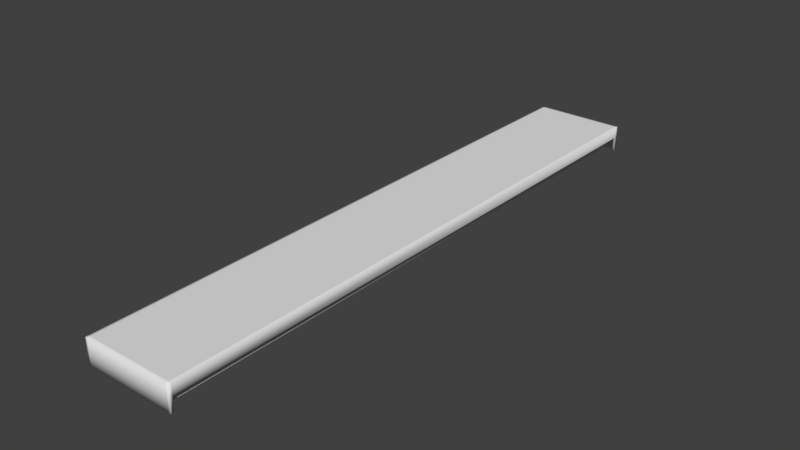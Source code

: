 # Source: Lights.blend  (saved by Blender 2.76.0; exported with 4.5.12 LTS)
import bpy
from mathutils import Matrix  # noqa: F401  (used for matrix-valued properties, if any)

bpy.ops.wm.read_factory_settings(use_empty=True)
scene = bpy.context.scene
scene.name = 'Scene'

# ---- collections
col_collection_1 = bpy.data.collections.new('Collection 1'); scene.collection.children.link(col_collection_1)

# ---- materials (node trees are filled in below, after node groups)
mat_lights = bpy.data.materials.new('Lights')
mat_lights.alpha_threshold = 0.0
mat_lights.use_transparent_shadow = False
mat_lights.roughness = 0.5
mat_lightframe = bpy.data.materials.new('LightFrame')
mat_lightframe.alpha_threshold = 0.0
mat_lightframe.use_transparent_shadow = False
mat_lightframe.roughness = 0.5

# ---- material node trees

# ---- world
world_world = bpy.data.worlds.new('World'); scene.world = world_world
world_world.color = (0.05088, 0.05088, 0.05088)
world_world.use_sun_shadow = False
world_world.sun_shadow_jitter_overblur = 0.0
world_world.cycles.sampling_method = 'MANUAL'
world_world.cycles.sample_map_resolution = 256

# ---- meshes
me_cylinder = bpy.data.meshes.new('Cylinder')
me_cylinder.from_pydata([(-1.532, 12.88, -0.3098), (-1.532, -12.88, -0.3098), (-1.487, 12.88, -0.3143), (-1.487, -12.88, -0.3143), (-1.443, 12.88, -0.3275), (-1.443, -12.88, -0.3275), (-1.403, 12.88, -0.3488), (-1.403, -12.88, -0.3488), (-1.368, 12.88, -0.3776), (-1.368, -12.88, -0.3776), (-1.339, 12.88, -0.4127), (-1.339, -12.88, -0.4127), (-1.318, 12.88, -0.4527), (-1.318, -12.88, -0.4527), (-1.305, 12.88, -0.4961), (-1.305, -12.88, -0.4961), (-1.3, 12.88, -0.5412), (-1.3, -12.88, -0.5412), (-1.305, 12.88, -0.5864), (-1.305, -12.88, -0.5864), (-1.318, 12.88, -0.6298), (-1.318, -12.88, -0.6298), (-1.339, 12.88, -0.6698), (-1.339, -12.88, -0.6698), (-1.368, 12.88, -0.7049), (-1.368, -12.88, -0.7049), (-1.403, 12.88, -0.7336), (-1.403, -12.88, -0.7336), (-1.443, 12.88, -0.755), (-1.443, -12.88, -0.755), (-1.487, 12.88, -0.7682), (-1.487, -12.88, -0.7682), (-1.532, 12.88, -0.7726), (-1.532, -12.88, -0.7726), (-1.577, 12.88, -0.7682), (-1.577, -12.88, -0.7682), (-1.62, 12.88, -0.755), (-1.62, -12.88, -0.755), (-1.66, 12.88, -0.7336), (-1.66, -12.88, -0.7336), (-1.695, 12.88, -0.7049), (-1.695, -12.88, -0.7049), (-1.724, 12.88, -0.6698), (-1.724, -12.88, -0.6698), (-1.746, 12.88, -0.6298), (-1.746, -12.88, -0.6298), (-1.759, 12.88, -0.5864), (-1.759, -12.88, -0.5864), (-1.763, 12.88, -0.5412), (-1.763, -12.88, -0.5412), (-1.759, 12.88, -0.4961), (-1.759, -12.88, -0.4961), (-1.746, 12.88, -0.4527), (-1.746, -12.88, -0.4527), (-1.724, 12.88, -0.4127), (-1.724, -12.88, -0.4127), (-1.695, 12.88, -0.3776), (-1.695, -12.88, -0.3776), (-1.66, 12.88, -0.3488), (-1.66, -12.88, -0.3488), (-1.62, 12.88, -0.3275), (-1.62, -12.88, -0.3275), (-1.577, 12.88, -0.3143), (-1.577, -12.88, -0.3143), (-0.6307, 12.88, -0.3098), (-0.6307, -12.88, -0.3098), (-0.5856, 12.88, -0.3143), (-0.5856, -12.88, -0.3143), (-0.5422, 12.88, -0.3275), (-0.5422, -12.88, -0.3275), (-0.5022, 12.88, -0.3488), (-0.5022, -12.88, -0.3488), (-0.4671, 12.88, -0.3776), (-0.4671, -12.88, -0.3776), (-0.4383, 12.88, -0.4127), (-0.4383, -12.88, -0.4127), (-0.417, 12.88, -0.4527), (-0.417, -12.88, -0.4527), (-0.4038, 12.88, -0.4961), (-0.4038, -12.88, -0.4961), (-0.3993, 12.88, -0.5412), (-0.3993, -12.88, -0.5412), (-0.4038, 12.88, -0.5864), (-0.4038, -12.88, -0.5864), (-0.417, 12.88, -0.6298), (-0.417, -12.88, -0.6298), (-0.4383, 12.88, -0.6698), (-0.4383, -12.88, -0.6698), (-0.4671, 12.88, -0.7049), (-0.4671, -12.88, -0.7049), (-0.5022, 12.88, -0.7336), (-0.5022, -12.88, -0.7336), (-0.5422, 12.88, -0.755), (-0.5422, -12.88, -0.755), (-0.5856, 12.88, -0.7682), (-0.5856, -12.88, -0.7682), (-0.6307, 12.88, -0.7726), (-0.6307, -12.88, -0.7726), (-0.6759, 12.88, -0.7682), (-0.6759, -12.88, -0.7682), (-0.7193, 12.88, -0.755), (-0.7193, -12.88, -0.755), (-0.7593, 12.88, -0.7336), (-0.7593, -12.88, -0.7336), (-0.7944, 12.88, -0.7049), (-0.7944, -12.88, -0.7049), (-0.8231, 12.88, -0.6698), (-0.8231, -12.88, -0.6698), (-0.8445, 12.88, -0.6298), (-0.8445, -12.88, -0.6298), (-0.8577, 12.88, -0.5864), (-0.8577, -12.88, -0.5864), (-0.8621, 12.88, -0.5412), (-0.8621, -12.88, -0.5412), (-0.8577, 12.88, -0.4961), (-0.8577, -12.88, -0.4961), (-0.8445, 12.88, -0.4527), (-0.8445, -12.88, -0.4527), (-0.8231, 12.88, -0.4127), (-0.8231, -12.88, -0.4127), (-0.7944, 12.88, -0.3776), (-0.7944, -12.88, -0.3776), (-0.7593, 12.88, -0.3488), (-0.7593, -12.88, -0.3488), (-0.7193, 12.88, -0.3275), (-0.7193, -12.88, -0.3275), (-0.6759, 12.88, -0.3143), (-0.6759, -12.88, -0.3143), (0.5767, 12.88, -0.3098), (0.5767, -12.88, -0.3098), (0.6218, 12.88, -0.3143), (0.6218, -12.88, -0.3143), (0.6652, 12.88, -0.3275), (0.6652, -12.88, -0.3275), (0.7052, 12.88, -0.3488), (0.7052, -12.88, -0.3488), (0.7403, 12.88, -0.3776), (0.7403, -12.88, -0.3776), (0.7691, 12.88, -0.4127), (0.7691, -12.88, -0.4127), (0.7905, 12.88, -0.4527), (0.7905, -12.88, -0.4527), (0.8036, 12.88, -0.4961), (0.8036, -12.88, -0.4961), (0.8081, 12.88, -0.5412), (0.8081, -12.88, -0.5412), (0.8036, 12.88, -0.5864), (0.8036, -12.88, -0.5864), (0.7905, 12.88, -0.6298), (0.7905, -12.88, -0.6298), (0.7691, 12.88, -0.6698), (0.7691, -12.88, -0.6698), (0.7403, 12.88, -0.7049), (0.7403, -12.88, -0.7049), (0.7052, 12.88, -0.7336), (0.7052, -12.88, -0.7336), (0.6652, 12.88, -0.755), (0.6652, -12.88, -0.755), (0.6218, 12.88, -0.7682), (0.6218, -12.88, -0.7682), (0.5767, 12.88, -0.7726), (0.5767, -12.88, -0.7726), (0.5315, 12.88, -0.7682), (0.5315, -12.88, -0.7682), (0.4881, 12.88, -0.755), (0.4881, -12.88, -0.755), (0.4481, 12.88, -0.7336), (0.4481, -12.88, -0.7336), (0.4131, 12.88, -0.7049), (0.4131, -12.88, -0.7049), (0.3843, 12.88, -0.6698), (0.3843, -12.88, -0.6698), (0.3629, 12.88, -0.6298), (0.3629, -12.88, -0.6298), (0.3497, 12.88, -0.5864), (0.3497, -12.88, -0.5864), (0.3453, 12.88, -0.5412), (0.3453, -12.88, -0.5412), (0.3497, 12.88, -0.4961), (0.3497, -12.88, -0.4961), (0.3629, 12.88, -0.4527), (0.3629, -12.88, -0.4527), (0.3843, 12.88, -0.4127), (0.3843, -12.88, -0.4127), (0.4131, 12.88, -0.3776), (0.4131, -12.88, -0.3776), (0.4481, 12.88, -0.3488), (0.4481, -12.88, -0.3488), (0.4881, 12.88, -0.3275), (0.4881, -12.88, -0.3275), (0.5315, 12.88, -0.3143), (0.5315, -12.88, -0.3143), (1.478, 12.88, -0.3098), (1.478, -12.88, -0.3098), (1.523, 12.88, -0.3143), (1.523, -12.88, -0.3143), (1.566, 12.88, -0.3275), (1.566, -12.88, -0.3275), (1.606, 12.88, -0.3488), (1.606, -12.88, -0.3488), (1.641, 12.88, -0.3776), (1.641, -12.88, -0.3776), (1.67, 12.88, -0.4127), (1.67, -12.88, -0.4127), (1.692, 12.88, -0.4527), (1.692, -12.88, -0.4527), (1.705, 12.88, -0.4961), (1.705, -12.88, -0.4961), (1.709, 12.88, -0.5412), (1.709, -12.88, -0.5412), (1.705, 12.88, -0.5864), (1.705, -12.88, -0.5864), (1.692, 12.88, -0.6298), (1.692, -12.88, -0.6298), (1.67, 12.88, -0.6698), (1.67, -12.88, -0.6698), (1.641, 12.88, -0.7049), (1.641, -12.88, -0.7049), (1.606, 12.88, -0.7336), (1.606, -12.88, -0.7336), (1.566, 12.88, -0.755), (1.566, -12.88, -0.755), (1.523, 12.88, -0.7682), (1.523, -12.88, -0.7682), (1.478, 12.88, -0.7726), (1.478, -12.88, -0.7726), (1.433, 12.88, -0.7682), (1.433, -12.88, -0.7682), (1.389, 12.88, -0.755), (1.389, -12.88, -0.755), (1.349, 12.88, -0.7336), (1.349, -12.88, -0.7336), (1.314, 12.88, -0.7049), (1.314, -12.88, -0.7049), (1.285, 12.88, -0.6698), (1.285, -12.88, -0.6698), (1.264, 12.88, -0.6298), (1.264, -12.88, -0.6298), (1.251, 12.88, -0.5864), (1.251, -12.88, -0.5864), (1.246, 12.88, -0.5412), (1.246, -12.88, -0.5412), (1.251, 12.88, -0.4961), (1.251, -12.88, -0.4961), (1.264, 12.88, -0.4527), (1.264, -12.88, -0.4527), (1.285, 12.88, -0.4127), (1.285, -12.88, -0.4127), (1.314, 12.88, -0.3776), (1.314, -12.88, -0.3776), (1.349, 12.88, -0.3488), (1.349, -12.88, -0.3488), (1.389, 12.88, -0.3275), (1.389, -12.88, -0.3275), (1.433, 12.88, -0.3143), (1.433, -12.88, -0.3143)], [], [(0, 1, 3, 2), (2, 3, 5, 4), (4, 5, 7, 6), (6, 7, 9, 8), (8, 9, 11, 10), (10, 11, 13, 12), (12, 13, 15, 14), (14, 15, 17, 16), (16, 17, 19, 18), (18, 19, 21, 20), (20, 21, 23, 22), (22, 23, 25, 24), (24, 25, 27, 26), (26, 27, 29, 28), (28, 29, 31, 30), (30, 31, 33, 32), (32, 33, 35, 34), (34, 35, 37, 36), (36, 37, 39, 38), (38, 39, 41, 40), (40, 41, 43, 42), (42, 43, 45, 44), (44, 45, 47, 46), (46, 47, 49, 48), (48, 49, 51, 50), (50, 51, 53, 52), (52, 53, 55, 54), (54, 55, 57, 56), (56, 57, 59, 58), (58, 59, 61, 60), (3, 1, 63, 61, 59, 57, 55, 53, 51, 49, 47, 45, 43, 41, 39, 37, 35, 33, 31, 29, 27, 25, 23, 21, 19, 17, 15, 13, 11, 9, 7, 5), (62, 63, 1, 0), (60, 61, 63, 62), (0, 2, 4, 6, 8, 10, 12, 14, 16, 18, 20, 22, 24, 26, 28, 30, 32, 34, 36, 38, 40, 42, 44, 46, 48, 50, 52, 54, 56, 58, 60, 62), (64, 65, 67, 66), (66, 67, 69, 68), (68, 69, 71, 70), (70, 71, 73, 72), (72, 73, 75, 74), (74, 75, 77, 76), (76, 77, 79, 78), (78, 79, 81, 80), (80, 81, 83, 82), (82, 83, 85, 84), (84, 85, 87, 86), (86, 87, 89, 88), (88, 89, 91, 90), (90, 91, 93, 92), (92, 93, 95, 94), (94, 95, 97, 96), (96, 97, 99, 98), (98, 99, 101, 100), (100, 101, 103, 102), (102, 103, 105, 104), (104, 105, 107, 106), (106, 107, 109, 108), (108, 109, 111, 110), (110, 111, 113, 112), (112, 113, 115, 114), (114, 115, 117, 116), (116, 117, 119, 118), (118, 119, 121, 120), (120, 121, 123, 122), (122, 123, 125, 124), (67, 65, 127, 125, 123, 121, 119, 117, 115, 113, 111, 109, 107, 105, 103, 101, 99, 97, 95, 93, 91, 89, 87, 85, 83, 81, 79, 77, 75, 73, 71, 69), (126, 127, 65, 64), (124, 125, 127, 126), (64, 66, 68, 70, 72, 74, 76, 78, 80, 82, 84, 86, 88, 90, 92, 94, 96, 98, 100, 102, 104, 106, 108, 110, 112, 114, 116, 118, 120, 122, 124, 126), (128, 129, 131, 130), (130, 131, 133, 132), (132, 133, 135, 134), (134, 135, 137, 136), (136, 137, 139, 138), (138, 139, 141, 140), (140, 141, 143, 142), (142, 143, 145, 144), (144, 145, 147, 146), (146, 147, 149, 148), (148, 149, 151, 150), (150, 151, 153, 152), (152, 153, 155, 154), (154, 155, 157, 156), (156, 157, 159, 158), (158, 159, 161, 160), (160, 161, 163, 162), (162, 163, 165, 164), (164, 165, 167, 166), (166, 167, 169, 168), (168, 169, 171, 170), (170, 171, 173, 172), (172, 173, 175, 174), (174, 175, 177, 176), (176, 177, 179, 178), (178, 179, 181, 180), (180, 181, 183, 182), (182, 183, 185, 184), (184, 185, 187, 186), (186, 187, 189, 188), (131, 129, 191, 189, 187, 185, 183, 181, 179, 177, 175, 173, 171, 169, 167, 165, 163, 161, 159, 157, 155, 153, 151, 149, 147, 145, 143, 141, 139, 137, 135, 133), (190, 191, 129, 128), (188, 189, 191, 190), (128, 130, 132, 134, 136, 138, 140, 142, 144, 146, 148, 150, 152, 154, 156, 158, 160, 162, 164, 166, 168, 170, 172, 174, 176, 178, 180, 182, 184, 186, 188, 190), (192, 193, 195, 194), (194, 195, 197, 196), (196, 197, 199, 198), (198, 199, 201, 200), (200, 201, 203, 202), (202, 203, 205, 204), (204, 205, 207, 206), (206, 207, 209, 208), (208, 209, 211, 210), (210, 211, 213, 212), (212, 213, 215, 214), (214, 215, 217, 216), (216, 217, 219, 218), (218, 219, 221, 220), (220, 221, 223, 222), (222, 223, 225, 224), (224, 225, 227, 226), (226, 227, 229, 228), (228, 229, 231, 230), (230, 231, 233, 232), (232, 233, 235, 234), (234, 235, 237, 236), (236, 237, 239, 238), (238, 239, 241, 240), (240, 241, 243, 242), (242, 243, 245, 244), (244, 245, 247, 246), (246, 247, 249, 248), (248, 249, 251, 250), (250, 251, 253, 252), (195, 193, 255, 253, 251, 249, 247, 245, 243, 241, 239, 237, 235, 233, 231, 229, 227, 225, 223, 221, 219, 217, 215, 213, 211, 209, 207, 205, 203, 201, 199, 197), (254, 255, 193, 192), (252, 253, 255, 254), (192, 194, 196, 198, 200, 202, 204, 206, 208, 210, 212, 214, 216, 218, 220, 222, 224, 226, 228, 230, 232, 234, 236, 238, 240, 242, 244, 246, 248, 250, 252, 254)])
me_cylinder.polygons.foreach_set('use_smooth', [True] * 136)
_uv = me_cylinder.uv_layers.new(name='UVMap')
_uv.uv.foreach_set('vector', [0.2324, 0.2324, 0.7676, 0.2324, 0.7676, 0.7676, 0.2324, 0.7676, 0.2324, 0.2324, 0.7676, 0.2324, 0.7676, 0.7676, 0.2324, 0.7676, 0.2324, 0.2324, 0.7676, 0.2324, 0.7676, 0.7676, 0.2324, 0.7676, 0.2324, 0.2324, 0.7676, 0.2324, 0.7676, 0.7676, 0.2324, 0.7676, 0.2324, 0.2324, 0.7676, 0.2324, 0.7676, 0.7676, 0.2324, 0.7676, 0.2324, 0.2324, 0.7676, 0.2324, 0.7676, 0.7676, 0.2324, 0.7676, 0.2324, 0.2324, 0.7676, 0.2324, 0.7676, 0.7676, 0.2324, 0.7676, 0.2324, 0.2324, 0.7676, 0.2324, 0.7676, 0.7676, 0.2324, 0.7676, 0.2324, 0.2324, 0.7676, 0.2324, 0.7676, 0.7676, 0.2324, 0.7676, 0.2324, 0.2324, 0.7676, 0.2324, 0.7676, 0.7676, 0.2324, 0.7676, 0.2324, 0.2324, 0.7676, 0.2324, 0.7676, 0.7676, 0.2324, 0.7676, 0.2324, 0.2324, 0.7676, 0.2324, 0.7676, 0.7676, 0.2324, 0.7676, 0.2324, 0.2324, 0.7676, 0.2324, 0.7676, 0.7676, 0.2324, 0.7676, 0.2324, 0.2324, 0.7676, 0.2324, 0.7676, 0.7676, 0.2324, 0.7676, 0.2324, 0.2324, 0.7676, 0.2324, 0.7676, 0.7676, 0.2324, 0.7676, 0.2324, 0.2324, 0.7676, 0.2324, 0.7676, 0.7676, 0.2324, 0.7676, 0.2324, 0.2324, 0.7676, 0.2324, 0.7676, 0.7676, 0.2324, 0.7676, 0.2324, 0.2324, 0.7676, 0.2324, 0.7676, 0.7676, 0.2324, 0.7676, 0.2324, 0.2324, 0.7676, 0.2324, 0.7676, 0.7676, 0.2324, 0.7676, 0.2324, 0.2324, 0.7676, 0.2324, 0.7676, 0.7676, 0.2324, 0.7676, 0.2324, 0.2324, 0.7676, 0.2324, 0.7676, 0.7676, 0.2324, 0.7676, 0.2324, 0.2324, 0.7676, 0.2324, 0.7676, 0.7676, 0.2324, 0.7676, 0.2324, 0.2324, 0.7676, 0.2324, 0.7676, 0.7676, 0.2324, 0.7676, 0.2324, 0.2324, 0.7676, 0.2324, 0.7676, 0.7676, 0.2324, 0.7676, 0.2324, 0.2324, 0.7676, 0.2324, 0.7676, 0.7676, 0.2324, 0.7676, 0.2324, 0.2324, 0.7676, 0.2324, 0.7676, 0.7676, 0.2324, 0.7676, 0.2324, 0.2324, 0.7676, 0.2324, 0.7676, 0.7676, 0.2324, 0.7676, 0.2324, 0.2324, 0.7676, 0.2324, 0.7676, 0.7676, 0.2324, 0.7676, 0.2324, 0.2324, 0.7676, 0.2324, 0.7676, 0.7676, 0.2324, 0.7676, 0.2324, 0.2324, 0.7676, 0.2324, 0.7676, 0.7676, 0.2324, 0.7676, 0.5, 0.7676, 0.5522, 0.7625, 0.6024, 0.7472, 0.6487, 0.7225, 0.6892, 0.6892, 0.7225, 0.6487, 0.7472, 0.6024, 0.7625, 0.5522, 0.7676, 0.5, 0.7625, 0.4478, 0.7472, 0.3976, 0.7225, 0.3513, 0.6892, 0.3108, 0.6487, 0.2775, 0.6024, 0.2528, 0.5522, 0.2375, 0.5, 0.2324, 0.4478, 0.2375, 0.3976, 0.2528, 0.3513, 0.2775, 0.3108, 0.3108, 0.2775, 0.3513, 0.2528, 0.3976, 0.2375, 0.4478, 0.2324, 0.5, 0.2375, 0.5522, 0.2528, 0.6024, 0.2775, 0.6487, 0.3108, 0.6892, 0.3513, 0.7225, 0.3976, 0.7472, 0.4478, 0.7625, 0.2324, 0.2324, 0.7676, 0.2324, 0.7676, 0.7676, 0.2324, 0.7676, 0.2324, 0.2324, 0.7676, 0.2324, 0.7676, 0.7676, 0.2324, 0.7676, 0.5, 0.7676, 0.5522, 0.7625, 0.6024, 0.7472, 0.6487, 0.7225, 0.6892, 0.6892, 0.7225, 0.6487, 0.7472, 0.6024, 0.7625, 0.5522, 0.7676, 0.5, 0.7625, 0.4478, 0.7472, 0.3976, 0.7225, 0.3513, 0.6892, 0.3108, 0.6487, 0.2775, 0.6024, 0.2528, 0.5522, 0.2375, 0.5, 0.2324, 0.4478, 0.2375, 0.3976, 0.2528, 0.3513, 0.2775, 0.3108, 0.3108, 0.2775, 0.3513, 0.2528, 0.3976, 0.2375, 0.4478, 0.2324, 0.5, 0.2375, 0.5522, 0.2528, 0.6024, 0.2775, 0.6487, 0.3108, 0.6892, 0.3513, 0.7225, 0.3976, 0.7472, 0.4478, 0.7625, 0.2324, 0.2324, 0.7676, 0.2324, 0.7676, 0.7676, 0.2324, 0.7676, 0.2324, 0.2324, 0.7676, 0.2324, 0.7676, 0.7676, 0.2324, 0.7676, 0.2324, 0.2324, 0.7676, 0.2324, 0.7676, 0.7676, 0.2324, 0.7676, 0.2324, 0.2324, 0.7676, 0.2324, 0.7676, 0.7676, 0.2324, 0.7676, 0.2324, 0.2324, 0.7676, 0.2324, 0.7676, 0.7676, 0.2324, 0.7676, 0.2324, 0.2324, 0.7676, 0.2324, 0.7676, 0.7676, 0.2324, 0.7676, 0.2324, 0.2324, 0.7676, 0.2324, 0.7676, 0.7676, 0.2324, 0.7676, 0.2324, 0.2324, 0.7676, 0.2324, 0.7676, 0.7676, 0.2324, 0.7676, 0.2324, 0.2324, 0.7676, 0.2324, 0.7676, 0.7676, 0.2324, 0.7676, 0.2324, 0.2324, 0.7676, 0.2324, 0.7676, 0.7676, 0.2324, 0.7676, 0.2324, 0.2324, 0.7676, 0.2324, 0.7676, 0.7676, 0.2324, 0.7676, 0.2324, 0.2324, 0.7676, 0.2324, 0.7676, 0.7676, 0.2324, 0.7676, 0.2324, 0.2324, 0.7676, 0.2324, 0.7676, 0.7676, 0.2324, 0.7676, 0.2324, 0.2324, 0.7676, 0.2324, 0.7676, 0.7676, 0.2324, 0.7676, 0.2324, 0.2324, 0.7676, 0.2324, 0.7676, 0.7676, 0.2324, 0.7676, 0.2324, 0.2324, 0.7676, 0.2324, 0.7676, 0.7676, 0.2324, 0.7676, 0.2324, 0.2324, 0.7676, 0.2324, 0.7676, 0.7676, 0.2324, 0.7676, 0.2324, 0.2324, 0.7676, 0.2324, 0.7676, 0.7676, 0.2324, 0.7676, 0.2324, 0.2324, 0.7676, 0.2324, 0.7676, 0.7676, 0.2324, 0.7676, 0.2324, 0.2324, 0.7676, 0.2324, 0.7676, 0.7676, 0.2324, 0.7676, 0.2324, 0.2324, 0.7676, 0.2324, 0.7676, 0.7676, 0.2324, 0.7676, 0.2324, 0.2324, 0.7676, 0.2324, 0.7676, 0.7676, 0.2324, 0.7676, 0.2324, 0.2324, 0.7676, 0.2324, 0.7676, 0.7676, 0.2324, 0.7676, 0.2324, 0.2324, 0.7676, 0.2324, 0.7676, 0.7676, 0.2324, 0.7676, 0.2324, 0.2324, 0.7676, 0.2324, 0.7676, 0.7676, 0.2324, 0.7676, 0.2324, 0.2324, 0.7676, 0.2324, 0.7676, 0.7676, 0.2324, 0.7676, 0.2324, 0.2324, 0.7676, 0.2324, 0.7676, 0.7676, 0.2324, 0.7676, 0.2324, 0.2324, 0.7676, 0.2324, 0.7676, 0.7676, 0.2324, 0.7676, 0.2324, 0.2324, 0.7676, 0.2324, 0.7676, 0.7676, 0.2324, 0.7676, 0.2324, 0.2324, 0.7676, 0.2324, 0.7676, 0.7676, 0.2324, 0.7676, 0.5, 0.7676, 0.5522, 0.7625, 0.6024, 0.7472, 0.6487, 0.7225, 0.6892, 0.6892, 0.7225, 0.6487, 0.7472, 0.6024, 0.7625, 0.5522, 0.7676, 0.5, 0.7625, 0.4478, 0.7472, 0.3976, 0.7225, 0.3513, 0.6892, 0.3108, 0.6487, 0.2775, 0.6024, 0.2528, 0.5522, 0.2375, 0.5, 0.2324, 0.4478, 0.2375, 0.3976, 0.2528, 0.3513, 0.2775, 0.3108, 0.3108, 0.2775, 0.3513, 0.2528, 0.3976, 0.2375, 0.4478, 0.2324, 0.5, 0.2375, 0.5522, 0.2528, 0.6024, 0.2775, 0.6487, 0.3108, 0.6892, 0.3513, 0.7225, 0.3976, 0.7472, 0.4478, 0.7625, 0.2324, 0.2324, 0.7676, 0.2324, 0.7676, 0.7676, 0.2324, 0.7676, 0.2324, 0.2324, 0.7676, 0.2324, 0.7676, 0.7676, 0.2324, 0.7676, 0.5, 0.7676, 0.5522, 0.7625, 0.6024, 0.7472, 0.6487, 0.7225, 0.6892, 0.6892, 0.7225, 0.6487, 0.7472, 0.6024, 0.7625, 0.5522, 0.7676, 0.5, 0.7625, 0.4478, 0.7472, 0.3976, 0.7225, 0.3513, 0.6892, 0.3108, 0.6487, 0.2775, 0.6024, 0.2528, 0.5522, 0.2375, 0.5, 0.2324, 0.4478, 0.2375, 0.3976, 0.2528, 0.3513, 0.2775, 0.3108, 0.3108, 0.2775, 0.3513, 0.2528, 0.3976, 0.2375, 0.4478, 0.2324, 0.5, 0.2375, 0.5522, 0.2528, 0.6024, 0.2775, 0.6487, 0.3108, 0.6892, 0.3513, 0.7225, 0.3976, 0.7472, 0.4478, 0.7625, 0.2324, 0.2324, 0.7676, 0.2324, 0.7676, 0.7676, 0.2324, 0.7676, 0.2324, 0.2324, 0.7676, 0.2324, 0.7676, 0.7676, 0.2324, 0.7676, 0.2324, 0.2324, 0.7676, 0.2324, 0.7676, 0.7676, 0.2324, 0.7676, 0.2324, 0.2324, 0.7676, 0.2324, 0.7676, 0.7676, 0.2324, 0.7676, 0.2324, 0.2324, 0.7676, 0.2324, 0.7676, 0.7676, 0.2324, 0.7676, 0.2324, 0.2324, 0.7676, 0.2324, 0.7676, 0.7676, 0.2324, 0.7676, 0.2324, 0.2324, 0.7676, 0.2324, 0.7676, 0.7676, 0.2324, 0.7676, 0.2324, 0.2324, 0.7676, 0.2324, 0.7676, 0.7676, 0.2324, 0.7676, 0.2324, 0.2324, 0.7676, 0.2324, 0.7676, 0.7676, 0.2324, 0.7676, 0.2324, 0.2324, 0.7676, 0.2324, 0.7676, 0.7676, 0.2324, 0.7676, 0.2324, 0.2324, 0.7676, 0.2324, 0.7676, 0.7676, 0.2324, 0.7676, 0.2324, 0.2324, 0.7676, 0.2324, 0.7676, 0.7676, 0.2324, 0.7676, 0.2324, 0.2324, 0.7676, 0.2324, 0.7676, 0.7676, 0.2324, 0.7676, 0.2324, 0.2324, 0.7676, 0.2324, 0.7676, 0.7676, 0.2324, 0.7676, 0.2324, 0.2324, 0.7676, 0.2324, 0.7676, 0.7676, 0.2324, 0.7676, 0.2324, 0.2324, 0.7676, 0.2324, 0.7676, 0.7676, 0.2324, 0.7676, 0.2324, 0.2324, 0.7676, 0.2324, 0.7676, 0.7676, 0.2324, 0.7676, 0.2324, 0.2324, 0.7676, 0.2324, 0.7676, 0.7676, 0.2324, 0.7676, 0.2324, 0.2324, 0.7676, 0.2324, 0.7676, 0.7676, 0.2324, 0.7676, 0.2324, 0.2324, 0.7676, 0.2324, 0.7676, 0.7676, 0.2324, 0.7676, 0.2324, 0.2324, 0.7676, 0.2324, 0.7676, 0.7676, 0.2324, 0.7676, 0.2324, 0.2324, 0.7676, 0.2324, 0.7676, 0.7676, 0.2324, 0.7676, 0.2324, 0.2324, 0.7676, 0.2324, 0.7676, 0.7676, 0.2324, 0.7676, 0.2324, 0.2324, 0.7676, 0.2324, 0.7676, 0.7676, 0.2324, 0.7676, 0.2324, 0.2324, 0.7676, 0.2324, 0.7676, 0.7676, 0.2324, 0.7676, 0.2324, 0.2324, 0.7676, 0.2324, 0.7676, 0.7676, 0.2324, 0.7676, 0.2324, 0.2324, 0.7676, 0.2324, 0.7676, 0.7676, 0.2324, 0.7676, 0.2324, 0.2324, 0.7676, 0.2324, 0.7676, 0.7676, 0.2324, 0.7676, 0.2324, 0.2324, 0.7676, 0.2324, 0.7676, 0.7676, 0.2324, 0.7676, 0.2324, 0.2324, 0.7676, 0.2324, 0.7676, 0.7676, 0.2324, 0.7676, 0.5, 0.7676, 0.5522, 0.7625, 0.6024, 0.7472, 0.6487, 0.7225, 0.6892, 0.6892, 0.7225, 0.6487, 0.7472, 0.6024, 0.7625, 0.5522, 0.7676, 0.5, 0.7625, 0.4478, 0.7472, 0.3976, 0.7225, 0.3513, 0.6892, 0.3108, 0.6487, 0.2775, 0.6024, 0.2528, 0.5522, 0.2375, 0.5, 0.2324, 0.4478, 0.2375, 0.3976, 0.2528, 0.3513, 0.2775, 0.3108, 0.3108, 0.2775, 0.3513, 0.2528, 0.3976, 0.2375, 0.4478, 0.2324, 0.5, 0.2375, 0.5522, 0.2528, 0.6024, 0.2775, 0.6487, 0.3108, 0.6892, 0.3513, 0.7225, 0.3976, 0.7472, 0.4478, 0.7625, 0.2324, 0.2324, 0.7676, 0.2324, 0.7676, 0.7676, 0.2324, 0.7676, 0.2324, 0.2324, 0.7676, 0.2324, 0.7676, 0.7676, 0.2324, 0.7676, 0.5, 0.7676, 0.5522, 0.7625, 0.6024, 0.7472, 0.6487, 0.7225, 0.6892, 0.6892, 0.7225, 0.6487, 0.7472, 0.6024, 0.7625, 0.5522, 0.7676, 0.5, 0.7625, 0.4478, 0.7472, 0.3976, 0.7225, 0.3513, 0.6892, 0.3108, 0.6487, 0.2775, 0.6024, 0.2528, 0.5522, 0.2375, 0.5, 0.2324, 0.4478, 0.2375, 0.3976, 0.2528, 0.3513, 0.2775, 0.3108, 0.3108, 0.2775, 0.3513, 0.2528, 0.3976, 0.2375, 0.4478, 0.2324, 0.5, 0.2375, 0.5522, 0.2528, 0.6024, 0.2775, 0.6487, 0.3108, 0.6892, 0.3513, 0.7225, 0.3976, 0.7472, 0.4478, 0.7625, 0.2324, 0.2324, 0.7676, 0.2324, 0.7676, 0.7676, 0.2324, 0.7676, 0.2324, 0.2324, 0.7676, 0.2324, 0.7676, 0.7676, 0.2324, 0.7676, 0.2324, 0.2324, 0.7676, 0.2324, 0.7676, 0.7676, 0.2324, 0.7676, 0.2324, 0.2324, 0.7676, 0.2324, 0.7676, 0.7676, 0.2324, 0.7676, 0.2324, 0.2324, 0.7676, 0.2324, 0.7676, 0.7676, 0.2324, 0.7676, 0.2324, 0.2324, 0.7676, 0.2324, 0.7676, 0.7676, 0.2324, 0.7676, 0.2324, 0.2324, 0.7676, 0.2324, 0.7676, 0.7676, 0.2324, 0.7676, 0.2324, 0.2324, 0.7676, 0.2324, 0.7676, 0.7676, 0.2324, 0.7676, 0.2324, 0.2324, 0.7676, 0.2324, 0.7676, 0.7676, 0.2324, 0.7676, 0.2324, 0.2324, 0.7676, 0.2324, 0.7676, 0.7676, 0.2324, 0.7676, 0.2324, 0.2324, 0.7676, 0.2324, 0.7676, 0.7676, 0.2324, 0.7676, 0.2324, 0.2324, 0.7676, 0.2324, 0.7676, 0.7676, 0.2324, 0.7676, 0.2324, 0.2324, 0.7676, 0.2324, 0.7676, 0.7676, 0.2324, 0.7676, 0.2324, 0.2324, 0.7676, 0.2324, 0.7676, 0.7676, 0.2324, 0.7676, 0.2324, 0.2324, 0.7676, 0.2324, 0.7676, 0.7676, 0.2324, 0.7676, 0.2324, 0.2324, 0.7676, 0.2324, 0.7676, 0.7676, 0.2324, 0.7676, 0.2324, 0.2324, 0.7676, 0.2324, 0.7676, 0.7676, 0.2324, 0.7676, 0.2324, 0.2324, 0.7676, 0.2324, 0.7676, 0.7676, 0.2324, 0.7676, 0.2324, 0.2324, 0.7676, 0.2324, 0.7676, 0.7676, 0.2324, 0.7676, 0.2324, 0.2324, 0.7676, 0.2324, 0.7676, 0.7676, 0.2324, 0.7676, 0.2324, 0.2324, 0.7676, 0.2324, 0.7676, 0.7676, 0.2324, 0.7676, 0.2324, 0.2324, 0.7676, 0.2324, 0.7676, 0.7676, 0.2324, 0.7676, 0.2324, 0.2324, 0.7676, 0.2324, 0.7676, 0.7676, 0.2324, 0.7676, 0.2324, 0.2324, 0.7676, 0.2324, 0.7676, 0.7676, 0.2324, 0.7676, 0.2324, 0.2324, 0.7676, 0.2324, 0.7676, 0.7676, 0.2324, 0.7676, 0.2324, 0.2324, 0.7676, 0.2324, 0.7676, 0.7676, 0.2324, 0.7676, 0.2324, 0.2324, 0.7676, 0.2324, 0.7676, 0.7676, 0.2324, 0.7676, 0.2324, 0.2324, 0.7676, 0.2324, 0.7676, 0.7676, 0.2324, 0.7676, 0.2324, 0.2324, 0.7676, 0.2324, 0.7676, 0.7676, 0.2324, 0.7676, 0.2324, 0.2324, 0.7676, 0.2324, 0.7676, 0.7676, 0.2324, 0.7676, 0.5, 0.7676, 0.5522, 0.7625, 0.6024, 0.7472, 0.6487, 0.7225, 0.6892, 0.6892, 0.7225, 0.6487, 0.7472, 0.6024, 0.7625, 0.5522, 0.7676, 0.5, 0.7625, 0.4478, 0.7472, 0.3976, 0.7225, 0.3513, 0.6892, 0.3108, 0.6487, 0.2775, 0.6024, 0.2528, 0.5522, 0.2375, 0.5, 0.2324, 0.4478, 0.2375, 0.3976, 0.2528, 0.3513, 0.2775, 0.3108, 0.3108, 0.2775, 0.3513, 0.2528, 0.3976, 0.2375, 0.4478, 0.2324, 0.5, 0.2375, 0.5522, 0.2528, 0.6024, 0.2775, 0.6487, 0.3108, 0.6892, 0.3513, 0.7225, 0.3976, 0.7472, 0.4478, 0.7625, 0.2324, 0.2324, 0.7676, 0.2324, 0.7676, 0.7676, 0.2324, 0.7676, 0.2324, 0.2324, 0.7676, 0.2324, 0.7676, 0.7676, 0.2324, 0.7676, 0.5, 0.7676, 0.5522, 0.7625, 0.6024, 0.7472, 0.6487, 0.7225, 0.6892, 0.6892, 0.7225, 0.6487, 0.7472, 0.6024, 0.7625, 0.5522, 0.7676, 0.5, 0.7625, 0.4478, 0.7472, 0.3976, 0.7225, 0.3513, 0.6892, 0.3108, 0.6487, 0.2775, 0.6024, 0.2528, 0.5522, 0.2375, 0.5, 0.2324, 0.4478, 0.2375, 0.3976, 0.2528, 0.3513, 0.2775, 0.3108, 0.3108, 0.2775, 0.3513, 0.2528, 0.3976, 0.2375, 0.4478, 0.2324, 0.5, 0.2375, 0.5522, 0.2528, 0.6024, 0.2775, 0.6487, 0.3108, 0.6892, 0.3513, 0.7225, 0.3976, 0.7472, 0.4478, 0.7625])
me_cylinder.materials.append(mat_lights)
me_cylinder.use_remesh_preserve_volume = False
me_cylinder.use_remesh_preserve_attributes = False
me_cylinder.use_mirror_vertex_groups = False
me_cylinder.update()
me_cube_001 = bpy.data.meshes.new('Cube.001')
me_cube_001.from_pydata([(-1.988, -13.06, -0.2495), (-1.988, -13.06, 0.2495), (-1.988, 13.06, -0.2495), (-1.988, 13.06, 0.2495), (1.988, -13.06, -0.2495), (1.988, -13.06, 0.2495), (1.988, 13.06, -0.2495), (1.988, 13.06, 0.2495), (-1.885, 13.06, 0.2495), (1.885, 13.06, 0.2495), (1.885, 13.06, -0.2495), (-1.885, 13.06, -0.2495), (1.885, -13.06, 0.2495), (-1.885, -13.06, 0.2495), (-1.885, -13.06, -0.2495), (1.885, -13.06, -0.2495), (-1.988, -12.92, 0.2495), (-1.988, 12.92, 0.2495), (-1.988, 12.92, -0.2495), (-1.988, -12.92, -0.2495), (1.988, 12.92, 0.2495), (1.988, -12.92, 0.2495), (1.988, -12.92, -0.2495), (1.988, 12.92, -0.2495), (1.885, 12.92, 0.2495), (1.885, -12.92, 0.2495), (-1.885, 12.92, 0.2495), (-1.885, -12.92, 0.2495), (-1.885, 12.92, -0.2495), (-1.885, -12.92, -0.2495), (1.885, 12.92, -0.2495), (1.885, -12.92, -0.2495), (-1.988, -12.92, -0.8305), (-1.988, -13.06, -0.8305), (-1.885, 13.06, -0.8305), (-1.988, 13.06, -0.8305), (1.988, 12.92, -0.8305), (1.988, 13.06, -0.8305), (1.885, -13.06, -0.8305), (1.988, -13.06, -0.8305), (1.885, 13.06, -0.8305), (-1.885, -13.06, -0.8305), (-1.885, -12.92, -0.8305), (1.885, -12.92, -0.8305), (-1.988, 12.92, -0.8305), (1.988, -12.92, -0.8305), (-1.885, 12.92, -0.8305), (1.885, 12.92, -0.8305)], [], [(17, 3, 2, 18), (9, 7, 6, 10), (21, 5, 4, 22), (13, 1, 0, 14), (6, 23, 36, 37), (26, 8, 3, 17), (20, 7, 9, 24), (24, 9, 8, 26), (30, 28, 46, 47), (18, 2, 35, 44), (5, 12, 15, 4), (12, 13, 14, 15), (3, 8, 11, 2), (8, 9, 10, 11), (11, 10, 40, 34), (29, 28, 30, 31), (29, 31, 43, 42), (19, 18, 28, 29), (12, 25, 27, 13), (25, 24, 26, 27), (5, 21, 25, 12), (21, 20, 24, 25), (13, 27, 16, 1), (27, 26, 17, 16), (10, 6, 37, 40), (31, 30, 23, 22), (7, 20, 23, 6), (20, 21, 22, 23), (1, 16, 19, 0), (16, 17, 18, 19), (47, 40, 37, 36), (44, 35, 34, 46), (46, 34, 40, 47), (41, 42, 43, 38), (33, 32, 42, 41), (38, 43, 45, 39), (19, 29, 42, 32), (31, 22, 45, 43), (28, 18, 44, 46), (0, 19, 32, 33), (23, 30, 47, 36), (14, 0, 33, 41), (4, 15, 38, 39), (15, 14, 41, 38), (22, 4, 39, 45), (2, 11, 34, 35)])
me_cube_001.polygons.foreach_set('use_smooth', [True] * 46)
_uv = me_cube_001.uv_layers.new(name='UVMap')
_uv.uv.foreach_set('vector', [0.0, 0.0, 1.0, 0.0, 1.0, 1.0, 0.0, 1.0, 0.0, 0.0, 1.0, 0.0, 1.0, 1.0, 0.0, 1.0, 0.0, 0.0, 1.0, 0.0, 1.0, 1.0, 0.0, 1.0, 0.0, 0.0, 1.0, 0.0, 1.0, 1.0, 0.0, 1.0, 0.0, 0.0, 1.0, 0.0, 1.0, 1.0, 0.0, 1.0, 0.0, 0.0, 1.0, 0.0, 1.0, 1.0, 0.0, 1.0, 0.0, 0.0, 1.0, 0.0, 1.0, 1.0, 0.0, 1.0, 0.0, 0.0, 1.0, 0.0, 1.0, 1.0, 0.0, 1.0, 0.0, 0.0, 1.0, 0.0, 1.0, 1.0, 0.0, 1.0, 0.0, 0.0, 1.0, 0.0, 1.0, 1.0, 0.0, 1.0, 0.0, 0.0, 1.0, 0.0, 1.0, 1.0, 0.0, 1.0, 0.0, 0.0, 1.0, 0.0, 1.0, 1.0, 0.0, 1.0, 0.0, 0.0, 1.0, 0.0, 1.0, 1.0, 0.0, 1.0, 0.0, 0.0, 1.0, 0.0, 1.0, 1.0, 0.0, 1.0, 0.0, 0.0, 1.0, 0.0, 1.0, 1.0, 0.0, 1.0, 0.0, 0.0, 1.0, 0.0, 1.0, 1.0, 0.0, 1.0, 0.0, 0.0, 1.0, 0.0, 1.0, 1.0, 0.0, 1.0, 0.0, 0.0, 1.0, 0.0, 1.0, 1.0, 0.0, 1.0, 0.0, 0.0, 1.0, 0.0, 1.0, 1.0, 0.0, 1.0, 0.0, 0.0, 1.0, 0.0, 1.0, 1.0, 0.0, 1.0, 0.0, 0.0, 1.0, 0.0, 1.0, 1.0, 0.0, 1.0, 0.0, 0.0, 1.0, 0.0, 1.0, 1.0, 0.0, 1.0, 0.0, 0.0, 1.0, 0.0, 1.0, 1.0, 0.0, 1.0, 0.0, 0.0, 1.0, 0.0, 1.0, 1.0, 0.0, 1.0, 0.0, 0.0, 1.0, 0.0, 1.0, 1.0, 0.0, 1.0, 0.0, 0.0, 1.0, 0.0, 1.0, 1.0, 0.0, 1.0, 0.0, 0.0, 1.0, 0.0, 1.0, 1.0, 0.0, 1.0, 0.0, 0.0, 1.0, 0.0, 1.0, 1.0, 0.0, 1.0, 0.0, 0.0, 1.0, 0.0, 1.0, 1.0, 0.0, 1.0, 0.0, 0.0, 1.0, 0.0, 1.0, 1.0, 0.0, 1.0, 0.0, 0.0, 1.0, 0.0, 1.0, 1.0, 0.0, 1.0, 0.0, 0.0, 1.0, 0.0, 1.0, 1.0, 0.0, 1.0, 0.0, 0.0, 1.0, 0.0, 1.0, 1.0, 0.0, 1.0, 0.0, 0.0, 1.0, 0.0, 1.0, 1.0, 0.0, 1.0, 0.0, 0.0, 1.0, 0.0, 1.0, 1.0, 0.0, 1.0, 0.0, 0.0, 1.0, 0.0, 1.0, 1.0, 0.0, 1.0, 0.0, 0.0, 1.0, 0.0, 1.0, 1.0, 0.0, 1.0, 0.0, 0.0, 1.0, 0.0, 1.0, 1.0, 0.0, 1.0, 0.0, 0.0, 1.0, 0.0, 1.0, 1.0, 0.0, 1.0, 0.0, 0.0, 1.0, 0.0, 1.0, 1.0, 0.0, 1.0, 0.0, 0.0, 1.0, 0.0, 1.0, 1.0, 0.0, 1.0, 0.0, 0.0, 1.0, 0.0, 1.0, 1.0, 0.0, 1.0, 0.0, 0.0, 1.0, 0.0, 1.0, 1.0, 0.0, 1.0, 0.0, 0.0, 1.0, 0.0, 1.0, 1.0, 0.0, 1.0, 0.0, 0.0, 1.0, 0.0, 1.0, 1.0, 0.0, 1.0, 0.0, 0.0, 1.0, 0.0, 1.0, 1.0, 0.0, 1.0])
me_cube_001.materials.append(mat_lightframe)
me_cube_001.use_remesh_preserve_volume = False
me_cube_001.use_remesh_preserve_attributes = False
me_cube_001.use_mirror_vertex_groups = False
me_cube_001.update()

# ---- objects
ob_lights = bpy.data.objects.new('Lights', me_cylinder)
ob_lightframe = bpy.data.objects.new('LightFrame', me_cube_001)

# ---- transforms, parenting, visibility, modifiers, constraints
ob_lights.location = (0.0, 0.0, 0.0)
ob_lights.lineart.crease_threshold = 0.0
ob_lightframe.location = (0.0, 0.0, 0.0)
ob_lightframe.lineart.crease_threshold = 0.0

# ---- collection membership
col_collection_1.objects.link(ob_lights)
col_collection_1.objects.link(ob_lightframe)

# ---- scene / render settings (as saved in the file)
scene.frame_start = 1; scene.frame_end = 250; scene.frame_set(1)
scene.render.engine = 'BLENDER_EEVEE_NEXT'
scene.render.resolution_percentage = 50
scene.render.dither_intensity = 0.0
scene.cycles.use_denoising = False
scene.cycles.samples = 10
scene.cycles.sampling_pattern = 'TABULATED_SOBOL'
scene.cycles.light_sampling_threshold = 0.0
scene.cycles.use_adaptive_sampling = False
scene.cycles.use_light_tree = False
scene.cycles.blur_glossy = 0.0
scene.cycles.pixel_filter_type = 'GAUSSIAN'
scene.cycles.sample_clamp_indirect = 0.0
scene.view_settings.view_transform = 'Standard'
bpy.context.view_layer.update()

# ---- added for rendering (the .blend has no active camera and no usable light): camera, sun
cam_auto = bpy.data.cameras.new('AutoCamera')
cam_auto.lens = 50.0
cam_auto.sensor_width = 36.0
cam_auto.clip_end = 1000.0
ob_auto_camera = bpy.data.objects.new('AutoCamera', cam_auto)
scene.collection.objects.link(ob_auto_camera)
ob_auto_camera.location = (24.4704, -29.3645, 19.2858)
ob_auto_camera.rotation_euler = (1.09748, -7.21219e-08, 0.694738)
scene.camera = ob_auto_camera
light_auto_sun = bpy.data.lights.new('AutoSun', 'SUN')
light_auto_sun.energy = 3.0
light_auto_sun.angle = 0.0523599
ob_auto_sun = bpy.data.objects.new('AutoSun', light_auto_sun)
scene.collection.objects.link(ob_auto_sun)
ob_auto_sun.rotation_euler = (0.872665, 0.174533, 0.523599)
bpy.context.view_layer.update()
